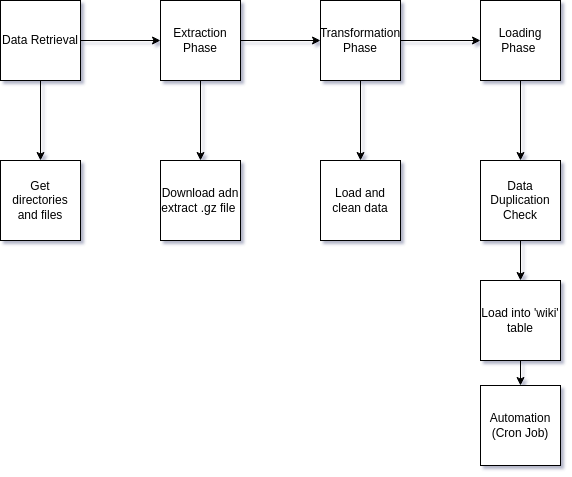

The diagram above was exported from draw.io. Its source (the exported page's mxGraphModel, read from the mxfile embedded in the PNG):
<mxGraphModel dx="1396" dy="793" grid="1" gridSize="10" guides="1" tooltips="1" connect="1" arrows="1" fold="1" page="1" pageScale="1" pageWidth="827" pageHeight="1169" math="0" shadow="0">
  <root>
    <mxCell id="WIyWlLk6GJQsqaUBKTNV-0" />
    <mxCell id="WIyWlLk6GJQsqaUBKTNV-1" parent="WIyWlLk6GJQsqaUBKTNV-0" />
    <mxCell id="JAEZXl4Ri6e-4d0VjYE_-2" value="" style="edgeStyle=orthogonalEdgeStyle;rounded=0;orthogonalLoop=1;jettySize=auto;html=1;" edge="1" parent="WIyWlLk6GJQsqaUBKTNV-1" source="JAEZXl4Ri6e-4d0VjYE_-0" target="JAEZXl4Ri6e-4d0VjYE_-1">
      <mxGeometry relative="1" as="geometry" />
    </mxCell>
    <mxCell id="JAEZXl4Ri6e-4d0VjYE_-8" value="" style="edgeStyle=orthogonalEdgeStyle;rounded=0;orthogonalLoop=1;jettySize=auto;html=1;" edge="1" parent="WIyWlLk6GJQsqaUBKTNV-1" source="JAEZXl4Ri6e-4d0VjYE_-0" target="JAEZXl4Ri6e-4d0VjYE_-7">
      <mxGeometry relative="1" as="geometry" />
    </mxCell>
    <mxCell id="JAEZXl4Ri6e-4d0VjYE_-0" value="Data Retrieval" style="whiteSpace=wrap;html=1;aspect=fixed;" vertex="1" parent="WIyWlLk6GJQsqaUBKTNV-1">
      <mxGeometry x="100" y="200" width="80" height="80" as="geometry" />
    </mxCell>
    <mxCell id="JAEZXl4Ri6e-4d0VjYE_-4" value="" style="edgeStyle=orthogonalEdgeStyle;rounded=0;orthogonalLoop=1;jettySize=auto;html=1;" edge="1" parent="WIyWlLk6GJQsqaUBKTNV-1" source="JAEZXl4Ri6e-4d0VjYE_-1" target="JAEZXl4Ri6e-4d0VjYE_-3">
      <mxGeometry relative="1" as="geometry" />
    </mxCell>
    <mxCell id="JAEZXl4Ri6e-4d0VjYE_-10" value="" style="edgeStyle=orthogonalEdgeStyle;rounded=0;orthogonalLoop=1;jettySize=auto;html=1;" edge="1" parent="WIyWlLk6GJQsqaUBKTNV-1" source="JAEZXl4Ri6e-4d0VjYE_-1" target="JAEZXl4Ri6e-4d0VjYE_-9">
      <mxGeometry relative="1" as="geometry" />
    </mxCell>
    <mxCell id="JAEZXl4Ri6e-4d0VjYE_-1" value="Extraction Phase" style="whiteSpace=wrap;html=1;aspect=fixed;" vertex="1" parent="WIyWlLk6GJQsqaUBKTNV-1">
      <mxGeometry x="260" y="200" width="80" height="80" as="geometry" />
    </mxCell>
    <mxCell id="JAEZXl4Ri6e-4d0VjYE_-6" value="" style="edgeStyle=orthogonalEdgeStyle;rounded=0;orthogonalLoop=1;jettySize=auto;html=1;" edge="1" parent="WIyWlLk6GJQsqaUBKTNV-1" source="JAEZXl4Ri6e-4d0VjYE_-3" target="JAEZXl4Ri6e-4d0VjYE_-5">
      <mxGeometry relative="1" as="geometry" />
    </mxCell>
    <mxCell id="JAEZXl4Ri6e-4d0VjYE_-12" value="" style="edgeStyle=orthogonalEdgeStyle;rounded=0;orthogonalLoop=1;jettySize=auto;html=1;" edge="1" parent="WIyWlLk6GJQsqaUBKTNV-1" source="JAEZXl4Ri6e-4d0VjYE_-3" target="JAEZXl4Ri6e-4d0VjYE_-11">
      <mxGeometry relative="1" as="geometry" />
    </mxCell>
    <mxCell id="JAEZXl4Ri6e-4d0VjYE_-3" value="Transformation Phase" style="whiteSpace=wrap;html=1;aspect=fixed;" vertex="1" parent="WIyWlLk6GJQsqaUBKTNV-1">
      <mxGeometry x="420" y="200" width="80" height="80" as="geometry" />
    </mxCell>
    <mxCell id="JAEZXl4Ri6e-4d0VjYE_-14" value="" style="edgeStyle=orthogonalEdgeStyle;rounded=0;orthogonalLoop=1;jettySize=auto;html=1;" edge="1" parent="WIyWlLk6GJQsqaUBKTNV-1" source="JAEZXl4Ri6e-4d0VjYE_-5" target="JAEZXl4Ri6e-4d0VjYE_-13">
      <mxGeometry relative="1" as="geometry" />
    </mxCell>
    <mxCell id="JAEZXl4Ri6e-4d0VjYE_-5" value="Loading Phase&amp;nbsp;" style="whiteSpace=wrap;html=1;aspect=fixed;" vertex="1" parent="WIyWlLk6GJQsqaUBKTNV-1">
      <mxGeometry x="580" y="200" width="80" height="80" as="geometry" />
    </mxCell>
    <mxCell id="JAEZXl4Ri6e-4d0VjYE_-7" value="Get directories and files" style="whiteSpace=wrap;html=1;aspect=fixed;" vertex="1" parent="WIyWlLk6GJQsqaUBKTNV-1">
      <mxGeometry x="100" y="360" width="80" height="80" as="geometry" />
    </mxCell>
    <mxCell id="JAEZXl4Ri6e-4d0VjYE_-9" value="Download adn extract .gz file&amp;nbsp;" style="whiteSpace=wrap;html=1;aspect=fixed;" vertex="1" parent="WIyWlLk6GJQsqaUBKTNV-1">
      <mxGeometry x="260" y="360" width="80" height="80" as="geometry" />
    </mxCell>
    <mxCell id="JAEZXl4Ri6e-4d0VjYE_-11" value="Load and clean data" style="whiteSpace=wrap;html=1;aspect=fixed;" vertex="1" parent="WIyWlLk6GJQsqaUBKTNV-1">
      <mxGeometry x="420" y="360" width="80" height="80" as="geometry" />
    </mxCell>
    <mxCell id="JAEZXl4Ri6e-4d0VjYE_-16" value="" style="edgeStyle=orthogonalEdgeStyle;rounded=0;orthogonalLoop=1;jettySize=auto;html=1;" edge="1" parent="WIyWlLk6GJQsqaUBKTNV-1" source="JAEZXl4Ri6e-4d0VjYE_-13" target="JAEZXl4Ri6e-4d0VjYE_-15">
      <mxGeometry relative="1" as="geometry" />
    </mxCell>
    <mxCell id="JAEZXl4Ri6e-4d0VjYE_-13" value="Data Duplication Check" style="whiteSpace=wrap;html=1;aspect=fixed;" vertex="1" parent="WIyWlLk6GJQsqaUBKTNV-1">
      <mxGeometry x="580" y="360" width="80" height="80" as="geometry" />
    </mxCell>
    <mxCell id="JAEZXl4Ri6e-4d0VjYE_-18" value="" style="edgeStyle=orthogonalEdgeStyle;rounded=0;orthogonalLoop=1;jettySize=auto;html=1;" edge="1" parent="WIyWlLk6GJQsqaUBKTNV-1" source="JAEZXl4Ri6e-4d0VjYE_-15" target="JAEZXl4Ri6e-4d0VjYE_-17">
      <mxGeometry relative="1" as="geometry" />
    </mxCell>
    <mxCell id="JAEZXl4Ri6e-4d0VjYE_-15" value="Load into 'wiki' table" style="whiteSpace=wrap;html=1;aspect=fixed;" vertex="1" parent="WIyWlLk6GJQsqaUBKTNV-1">
      <mxGeometry x="580" y="480" width="80" height="80" as="geometry" />
    </mxCell>
    <mxCell id="JAEZXl4Ri6e-4d0VjYE_-17" value="Automation (Cron Job)" style="whiteSpace=wrap;html=1;aspect=fixed;" vertex="1" parent="WIyWlLk6GJQsqaUBKTNV-1">
      <mxGeometry x="580" y="585" width="80" height="80" as="geometry" />
    </mxCell>
  </root>
</mxGraphModel>